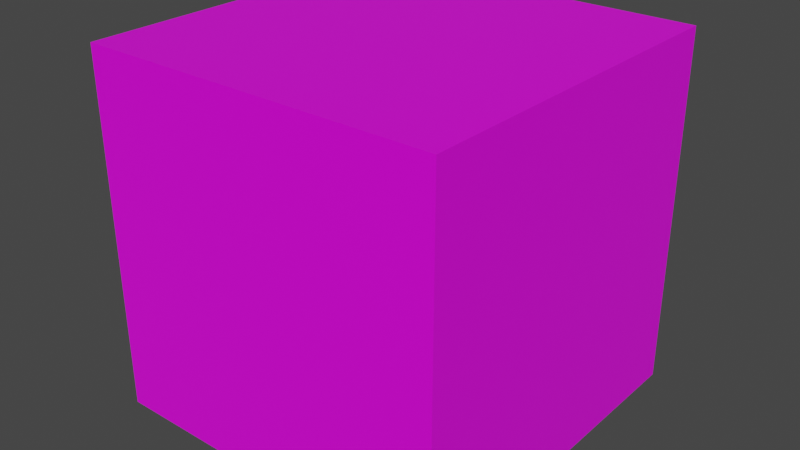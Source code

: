 # Source: PlayerCube1.blend  (saved by Blender 2.82.7; exported with 4.5.12 LTS)
import bpy
from mathutils import Matrix  # noqa: F401  (used for matrix-valued properties, if any)

bpy.ops.wm.read_factory_settings(use_empty=True)
scene = bpy.context.scene
scene.name = 'Scene'

# ---- collections
col_collection = bpy.data.collections.new('Collection'); scene.collection.children.link(col_collection)

# ---- images (referenced by path relative to the original .blend; pixels are not part of the script)
import os
ASSET_DIR = os.environ.get("B2B_ASSET_DIR", "")  # directory of the original .blend (textures are referenced by path, not embedded)
HERE = os.path.dirname(os.path.abspath(__file__))  # packed textures are extracted next to this script under _unpacked/

def load_image(name, relpath, width, height, colorspace="sRGB"):
    """Load a texture the original file referenced (path relative to the .blend, or extracted next to this script)."""
    p = next((c for c in (os.path.join(HERE, relpath), os.path.join(ASSET_DIR, relpath)) if relpath and os.path.exists(c)), "")
    if p:
        img = bpy.data.images.load(p, check_existing=True)
        img.name = name
    else:  # same state as the original file: an image datablock whose file is absent (Cycles renders it pink)
        img = bpy.data.images.new(name, width, height)
        img.source = "FILE"
        img.filepath = "//" + (relpath or name)
    img.colorspace_settings.name = colorspace
    return img
img_cubeuvmapbasiccolors_png = load_image('CubeUVMapBasicColors.png', 'CubeUVMapBasicColors.png', 1024, 1024, 'sRGB')

# ---- materials (node trees are filled in below, after node groups)
mat_material = bpy.data.materials.new('Material')
mat_material.alpha_threshold = 0.0
mat_material.use_transparent_shadow = False
mat_material.line_color = (0.0, 0.0, 0.0, 1.0)

# ---- material node trees
mat_material.use_nodes = True; mat_material.node_tree.nodes.clear()
_N = mat_material.node_tree.nodes; _L = mat_material.node_tree.links
n0 = _N.new('ShaderNodeOutputMaterial'); n0.name = 'Material Output'; n0.location = (300, 300)
n1 = _N.new('ShaderNodeBsdfPrincipled'); n1.name = 'Principled BSDF'; n1.location = (10, 300)
n1.distribution = 'GGX'
n1.subsurface_method = 'BURLEY'
n1.inputs[2].default_value = 0.4
n1.inputs[3].default_value = 1.45
n1.inputs[27].default_value = (0.0, 0.0, 0.0, 1.0)
n1.inputs[28].default_value = 1.0
n2 = _N.new('ShaderNodeTexImage'); n2.name = 'Image Texture'; n2.location = (-320, 271)
n2.image = img_cubeuvmapbasiccolors_png
_L.new(n1.outputs[0], n0.inputs[0])
_L.new(n2.outputs[0], n1.inputs[0])
n0.is_active_output = True

# ---- world
world_world = bpy.data.worlds.new('World'); scene.world = world_world
world_world.use_nodes = True; world_world.node_tree.nodes.clear()
_N = world_world.node_tree.nodes; _L = world_world.node_tree.links
n0 = _N.new('ShaderNodeOutputWorld'); n0.name = 'World Output'; n0.location = (300, 300)
n1 = _N.new('ShaderNodeBackground'); n1.name = 'Background'; n1.location = (10, 300)
n1.inputs[0].default_value = (0.05088, 0.05088, 0.05088, 1.0)
_L.new(n1.outputs[0], n0.inputs[0])
n0.is_active_output = True
world_world.color = (0.05088, 0.05088, 0.05088)
world_world.use_sun_shadow = False
world_world.sun_shadow_jitter_overblur = 0.0

# ---- meshes
me_cube = bpy.data.meshes.new('Cube')
me_cube.from_pydata([(1.0, 1.0, 1.0), (1.0, 1.0, -1.0), (1.0, -1.0, 1.0), (1.0, -1.0, -1.0), (-1.0, 1.0, 1.0), (-1.0, 1.0, -1.0), (-1.0, -1.0, 1.0), (-1.0, -1.0, -1.0)], [], [(0, 4, 6, 2), (3, 2, 6, 7), (7, 6, 4, 5), (5, 1, 3, 7), (1, 0, 2, 3), (5, 4, 0, 1)])
_uv = me_cube.uv_layers.new(name='UVMap')
_uv.uv.foreach_set('vector', [0.625, 0.5, 0.875, 0.5, 0.875, 0.75, 0.625, 0.75, 0.375, 0.75, 0.625, 0.75, 0.625, 1.0, 0.375, 1.0, 0.375, 0.0, 0.625, 0.0, 0.625, 0.25, 0.375, 0.25, 0.125, 0.5, 0.375, 0.5, 0.375, 0.75, 0.125, 0.75, 0.375, 0.5, 0.625, 0.5, 0.625, 0.75, 0.375, 0.75, 0.375, 0.25, 0.625, 0.25, 0.625, 0.5, 0.375, 0.5])
me_cube.materials.append(mat_material)
me_cube.use_remesh_preserve_volume = False
me_cube.use_remesh_preserve_attributes = False
me_cube.use_mirror_vertex_groups = False
me_cube.update()

# ---- objects
ob_cube = bpy.data.objects.new('Cube', me_cube)

# ---- transforms, parenting, visibility, modifiers, constraints
ob_cube.location = (0.0, 0.0, 0.0)
ob_cube.lock_rotations_4d = False
ob_cube.empty_display_type = 'ARROWS'
ob_cube.lineart.crease_threshold = 0.0

# ---- collection membership
col_collection.objects.link(ob_cube)

# ---- scene / render settings (as saved in the file)
scene.frame_start = 1; scene.frame_end = 250; scene.frame_set(1)
scene.render.engine = 'BLENDER_EEVEE_NEXT'
scene.cycles.use_denoising = False
scene.cycles.samples = 128
scene.cycles.sampling_pattern = 'TABULATED_SOBOL'
scene.cycles.use_adaptive_sampling = False
scene.cycles.use_light_tree = False
scene.view_settings.view_transform = 'Filmic'
bpy.context.view_layer.update()

# ---- added for rendering (the .blend has no active camera and no usable light): camera, sun
cam_auto = bpy.data.cameras.new('AutoCamera')
cam_auto.lens = 50.0
cam_auto.sensor_width = 36.0
cam_auto.clip_end = 1000.0
ob_auto_camera = bpy.data.objects.new('AutoCamera', cam_auto)
scene.collection.objects.link(ob_auto_camera)
ob_auto_camera.location = (3.20507, -3.84609, 2.56406)
ob_auto_camera.rotation_euler = (1.09748, -7.21219e-08, 0.694738)
scene.camera = ob_auto_camera
light_auto_sun = bpy.data.lights.new('AutoSun', 'SUN')
light_auto_sun.energy = 3.0
light_auto_sun.angle = 0.0523599
ob_auto_sun = bpy.data.objects.new('AutoSun', light_auto_sun)
scene.collection.objects.link(ob_auto_sun)
ob_auto_sun.rotation_euler = (0.872665, 0.174533, 0.523599)
bpy.context.view_layer.update()
